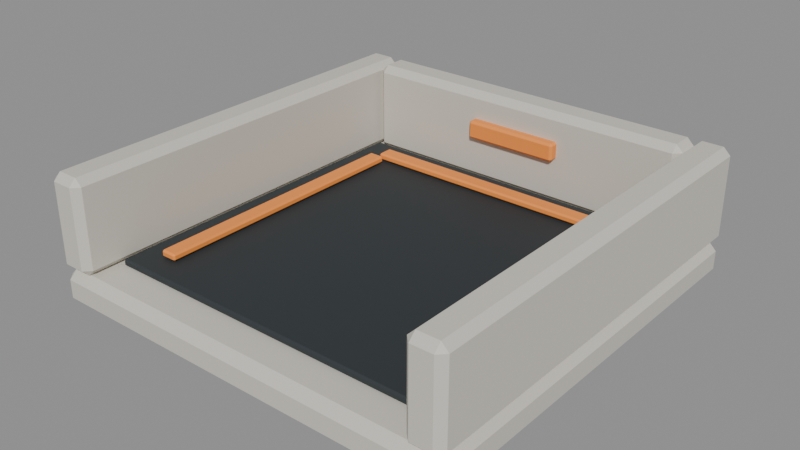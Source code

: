 # Source: usb_dock.blend  (saved by Blender 5.2.44; exported with 4.5.12 LTS)
import bpy
from mathutils import Matrix  # noqa: F401  (used for matrix-valued properties, if any)

bpy.ops.wm.read_factory_settings(use_empty=True)
scene = bpy.context.scene
scene.name = 'Scene'

# ---- materials (node trees are filled in below, after node groups)
mat_lab_warm = bpy.data.materials.new('lab_warm')
mat_lab_warm.use_backface_culling = True
mat_lab_warm.diffuse_color = (0.64, 0.61, 0.54, 1.0)
mat_lab_dark = bpy.data.materials.new('lab_dark')
mat_lab_dark.use_backface_culling = True
mat_lab_dark.diffuse_color = (0.024, 0.032, 0.037, 1.0)
mat_lab_orange = bpy.data.materials.new('lab_orange')
mat_lab_orange.use_backface_culling = True
mat_lab_orange.diffuse_color = (0.95, 0.3, 0.055, 1.0)

# ---- material node trees
mat_lab_warm.use_nodes = True; mat_lab_warm.node_tree.nodes.clear()
_N = mat_lab_warm.node_tree.nodes; _L = mat_lab_warm.node_tree.links
n0 = _N.new('ShaderNodeBsdfPrincipled'); n0.name = 'Principled BSDF'; n0.location = (-200, 100)
n0.inputs[0].default_value = (0.64, 0.61, 0.54, 1.0)
n0.inputs[2].default_value = 0.68
n0.inputs[10].default_value = 0.005
n1 = _N.new('ShaderNodeOutputMaterial'); n1.name = 'Material Output'; n1.location = (200, 100)
_L.new(n0.outputs[0], n1.inputs[0])
n1.is_active_output = True
mat_lab_dark.use_nodes = True; mat_lab_dark.node_tree.nodes.clear()
_N = mat_lab_dark.node_tree.nodes; _L = mat_lab_dark.node_tree.links
n0 = _N.new('ShaderNodeBsdfPrincipled'); n0.name = 'Principled BSDF'; n0.location = (-200, 100)
n0.inputs[0].default_value = (0.024, 0.032, 0.037, 1.0)
n0.inputs[2].default_value = 0.68
n0.inputs[10].default_value = 0.005
n1 = _N.new('ShaderNodeOutputMaterial'); n1.name = 'Material Output'; n1.location = (200, 100)
_L.new(n0.outputs[0], n1.inputs[0])
n1.is_active_output = True
mat_lab_orange.use_nodes = True; mat_lab_orange.node_tree.nodes.clear()
_N = mat_lab_orange.node_tree.nodes; _L = mat_lab_orange.node_tree.links
n0 = _N.new('ShaderNodeBsdfPrincipled'); n0.name = 'Principled BSDF'; n0.location = (-200, 100)
n0.inputs[0].default_value = (0.95, 0.3, 0.055, 1.0)
n0.inputs[2].default_value = 0.68
n0.inputs[10].default_value = 0.005
n1 = _N.new('ShaderNodeOutputMaterial'); n1.name = 'Material Output'; n1.location = (200, 100)
_L.new(n0.outputs[0], n1.inputs[0])
n1.is_active_output = True

# ---- meshes
me_dock_housing_mesh = bpy.data.meshes.new('dock_housing_mesh')
me_dock_housing_mesh.from_pydata([(-0.0864, -0.0864, -0.0075), (-0.0864, -0.09, -0.0039), (-0.09, -0.0864, -0.0039), (-0.0864, -0.09, 0.0039), (-0.0864, -0.0864, 0.0075), (-0.09, -0.0864, 0.0039), (-0.0864, 0.0864, -0.0075), (-0.09, 0.0864, -0.0039), (-0.0864, 0.09, -0.0039), (-0.0864, 0.0864, 0.0075), (-0.0864, 0.09, 0.0039), (-0.09, 0.0864, 0.0039), (0.0864, -0.0864, -0.0075), (0.09, -0.0864, -0.0039), (0.0864, -0.09, -0.0039), (0.0864, -0.0864, 0.0075), (0.0864, -0.09, 0.0039), (0.09, -0.0864, 0.0039), (0.0864, 0.0864, -0.0075), (0.0864, 0.09, -0.0039), (0.09, 0.0864, -0.0039), (0.0864, 0.0864, 0.0075), (0.09, 0.0864, 0.0039), (0.0864, 0.09, 0.0039), (-0.087, -0.087, 0.0075), (-0.087, -0.09, 0.0105), (-0.09, -0.087, 0.0105), (-0.087, -0.09, 0.0445), (-0.087, -0.087, 0.0475), (-0.09, -0.087, 0.0445), (-0.087, 0.087, 0.0075), (-0.09, 0.087, 0.0105), (-0.087, 0.09, 0.0105), (-0.087, 0.087, 0.0475), (-0.087, 0.09, 0.0445), (-0.09, 0.087, 0.0445), (-0.078, -0.087, 0.0075), (-0.075, -0.087, 0.0105), (-0.078, -0.09, 0.0105), (-0.078, -0.087, 0.0475), (-0.078, -0.09, 0.0445), (-0.075, -0.087, 0.0445), (-0.078, 0.087, 0.0075), (-0.078, 0.09, 0.0105), (-0.075, 0.087, 0.0105), (-0.078, 0.087, 0.0475), (-0.075, 0.087, 0.0445), (-0.078, 0.09, 0.0445), (0.078, -0.087, 0.0075), (0.078, -0.09, 0.0105), (0.075, -0.087, 0.0105), (0.078, -0.09, 0.0445), (0.078, -0.087, 0.0475), (0.075, -0.087, 0.0445), (0.078, 0.087, 0.0075), (0.075, 0.087, 0.0105), (0.078, 0.09, 0.0105), (0.078, 0.087, 0.0475), (0.078, 0.09, 0.0445), (0.075, 0.087, 0.0445), (0.087, -0.087, 0.0075), (0.09, -0.087, 0.0105), (0.087, -0.09, 0.0105), (0.087, -0.087, 0.0475), (0.087, -0.09, 0.0445), (0.09, -0.087, 0.0445), (0.087, 0.087, 0.0075), (0.087, 0.09, 0.0105), (0.09, 0.087, 0.0105), (0.087, 0.087, 0.0475), (0.09, 0.087, 0.0445), (0.087, 0.09, 0.0445), (-0.072, 0.078, 0.0075), (-0.072, 0.075, 0.0105), (-0.075, 0.078, 0.0105), (-0.072, 0.075, 0.0445), (-0.072, 0.078, 0.0475), (-0.075, 0.078, 0.0445), (-0.072, 0.087, 0.0075), (-0.075, 0.087, 0.0105), (-0.072, 0.09, 0.0105), (-0.072, 0.087, 0.0475), (-0.072, 0.09, 0.0445), (-0.075, 0.087, 0.0445), (0.072, 0.078, 0.0075), (0.075, 0.078, 0.0105), (0.072, 0.075, 0.0105), (0.072, 0.078, 0.0475), (0.072, 0.075, 0.0445), (0.075, 0.078, 0.0445), (0.072, 0.087, 0.0075), (0.072, 0.09, 0.0105), (0.075, 0.087, 0.0105), (0.072, 0.087, 0.0475), (0.075, 0.087, 0.0445), (0.072, 0.09, 0.0445)], [], [(0, 1, 2), (3, 4, 5), (6, 7, 8), (9, 10, 11), (12, 13, 14), (15, 16, 17), (18, 19, 20), (21, 22, 23), (6, 0, 2, 7), (1, 3, 5, 2), (4, 9, 11, 5), (10, 8, 7, 11), (18, 6, 8, 19), (9, 21, 23, 10), (22, 20, 19, 23), (12, 18, 20, 13), (21, 15, 17, 22), (16, 14, 13, 17), (0, 12, 14, 1), (15, 4, 3, 16), (6, 18, 12, 0), (2, 5, 11, 7), (14, 16, 3, 1), (21, 9, 4, 15), (8, 10, 23, 19), (20, 22, 17, 13), (24, 25, 26), (27, 28, 29), (30, 31, 32), (33, 34, 35), (36, 37, 38), (39, 40, 41), (42, 43, 44), (45, 46, 47), (30, 24, 26, 31), (25, 27, 29, 26), (28, 33, 35, 29), (34, 32, 31, 35), (42, 30, 32, 43), (33, 45, 47, 34), (46, 44, 43, 47), (36, 42, 44, 37), (45, 39, 41, 46), (40, 38, 37, 41), (24, 36, 38, 25), (39, 28, 27, 40), (30, 42, 36, 24), (26, 29, 35, 31), (38, 40, 27, 25), (45, 33, 28, 39), (32, 34, 47, 43), (44, 46, 41, 37), (48, 49, 50), (51, 52, 53), (54, 55, 56), (57, 58, 59), (60, 61, 62), (63, 64, 65), (66, 67, 68), (69, 70, 71), (54, 48, 50, 55), (49, 51, 53, 50), (52, 57, 59, 53), (58, 56, 55, 59), (66, 54, 56, 67), (57, 69, 71, 58), (70, 68, 67, 71), (60, 66, 68, 61), (69, 63, 65, 70), (64, 62, 61, 65), (48, 60, 62, 49), (63, 52, 51, 64), (54, 66, 60, 48), (50, 53, 59, 55), (62, 64, 51, 49), (69, 57, 52, 63), (56, 58, 71, 67), (68, 70, 65, 61), (72, 73, 74), (75, 76, 77), (78, 79, 80), (81, 82, 83), (84, 85, 86), (87, 88, 89), (90, 91, 92), (93, 94, 95), (78, 72, 74, 79), (73, 75, 77, 74), (76, 81, 83, 77), (82, 80, 79, 83), (90, 78, 80, 91), (81, 93, 95, 82), (94, 92, 91, 95), (84, 90, 92, 85), (93, 87, 89, 94), (88, 86, 85, 89), (72, 84, 86, 73), (87, 76, 75, 88), (78, 90, 84, 72), (74, 77, 83, 79), (86, 88, 75, 73), (93, 81, 76, 87), (80, 82, 95, 91), (92, 94, 89, 85)])
_uv = me_dock_housing_mesh.uv_layers.new(name='UVMap')
_uv.uv.foreach_set('vector', [0.13, 0.745, 0.13, 0.75, 0.125, 0.745, 0.565, 0.995, 0.625, 0.995, 0.565, 1.0, 0.13, 0.505, 0.125, 0.505, 0.13, 0.5, 0.625, 0.2517, 0.565, 0.255, 0.565, 0.2462, 0.37, 0.745, 0.42, 0.745, 0.4025, 0.7525, 0.6275, 0.75, 0.565, 0.755, 0.565, 0.7462, 0.37, 0.505, 0.4025, 0.4975, 0.42, 0.505, 0.6275, 0.5025, 0.565, 0.505, 0.565, 0.4962, 0.13, 0.505, 0.13, 0.745, 0.125, 0.745, 0.125, 0.505, 0.435, 0.0, 0.565, 0.0, 0.565, 0.005, 0.435, 0.005, 0.625, 0.005, 0.625, 0.2517, 0.565, 0.2462, 0.565, 0.005, 0.565, 0.255, 0.435, 0.255, 0.435, 0.245, 0.565, 0.2462, 0.37, 0.505, 0.13, 0.505, 0.13, 0.5, 0.4025, 0.4975, 0.625, 0.2517, 0.6275, 0.5025, 0.565, 0.4962, 0.565, 0.255, 0.565, 0.505, 0.42, 0.505, 0.4025, 0.4975, 0.565, 0.4962, 0.37, 0.745, 0.37, 0.505, 0.42, 0.505, 0.42, 0.745, 0.6275, 0.5025, 0.6275, 0.75, 0.565, 0.7462, 0.565, 0.505, 0.565, 0.755, 0.4025, 0.7525, 0.42, 0.745, 0.565, 0.7462, 0.13, 0.745, 0.37, 0.745, 0.4025, 0.7525, 0.13, 0.75, 0.6275, 0.75, 0.625, 0.995, 0.565, 0.995, 0.565, 0.755, 0.13, 0.505, 0.37, 0.505, 0.37, 0.745, 0.13, 0.745, 0.435, 0.005, 0.565, 0.005, 0.565, 0.2462, 0.435, 0.245, 0.4025, 0.7525, 0.565, 0.755, 0.565, 0.995, 0.435, 0.995, 0.6275, 0.5025, 0.87, 0.505, 0.87, 0.745, 0.6275, 0.75, 0.435, 0.255, 0.565, 0.255, 0.565, 0.4962, 0.4025, 0.4975, 0.42, 0.505, 0.565, 0.505, 0.565, 0.7462, 0.42, 0.745, 0.175, 0.7458, 0.175, 0.75, 0.125, 0.7458, 0.6063, 0.95, 0.625, 0.95, 0.6062, 1.0, 0.175, 0.5042, 0.125, 0.5042, 0.175, 0.5, 0.625, 0.2819, 0.6063, 0.3, 0.6063, 0.2469, 0.325, 0.7458, 0.3891, 0.7458, 0.3594, 0.775, 0.65, 0.7729, 0.6063, 0.8, 0.6063, 0.7469, 0.325, 0.5042, 0.3594, 0.475, 0.3891, 0.5042, 0.65, 0.4906, 0.6063, 0.5042, 0.6063, 0.4625, 0.175, 0.5042, 0.175, 0.7458, 0.125, 0.7458, 0.125, 0.5042, 0.3938, 0.0, 0.6062, 0.0, 0.6063, 0.004167, 0.3938, 0.004167, 0.625, 0.004167, 0.625, 0.2819, 0.6063, 0.2469, 0.6063, 0.004167, 0.6063, 0.3, 0.3937, 0.3, 0.3938, 0.2458, 0.6063, 0.2469, 0.325, 0.5042, 0.175, 0.5042, 0.175, 0.5, 0.3594, 0.475, 0.625, 0.2819, 0.65, 0.4906, 0.6063, 0.4625, 0.6063, 0.3, 0.6063, 0.5042, 0.3891, 0.5042, 0.3594, 0.475, 0.6063, 0.4625, 0.325, 0.7458, 0.325, 0.5042, 0.3891, 0.5042, 0.3891, 0.7458, 0.65, 0.4906, 0.65, 0.7729, 0.6063, 0.7469, 0.6063, 0.5042, 0.6063, 0.8, 0.3594, 0.775, 0.3891, 0.7458, 0.6063, 0.7469, 0.175, 0.7458, 0.325, 0.7458, 0.3594, 0.775, 0.175, 0.75, 0.65, 0.7729, 0.625, 0.95, 0.6063, 0.95, 0.6063, 0.8, 0.175, 0.5042, 0.325, 0.5042, 0.325, 0.7458, 0.175, 0.7458, 0.3938, 0.004167, 0.6063, 0.004167, 0.6063, 0.2469, 0.3938, 0.2458, 0.3594, 0.775, 0.6063, 0.8, 0.6063, 0.95, 0.3937, 0.95, 0.65, 0.4906, 0.825, 0.5042, 0.825, 0.7458, 0.65, 0.7729, 0.3937, 0.3, 0.6063, 0.3, 0.6063, 0.4625, 0.3594, 0.475, 0.3891, 0.5042, 0.6063, 0.5042, 0.6063, 0.7469, 0.3891, 0.7458, 0.175, 0.7458, 0.175, 0.75, 0.125, 0.7458, 0.6063, 0.95, 0.625, 0.95, 0.6062, 1.0, 0.175, 0.5042, 0.125, 0.5042, 0.175, 0.5, 0.625, 0.2819, 0.6063, 0.3, 0.6063, 0.2469, 0.325, 0.7458, 0.3891, 0.7458, 0.3594, 0.775, 0.65, 0.7729, 0.6063, 0.8, 0.6063, 0.7469, 0.325, 0.5042, 0.3594, 0.475, 0.3891, 0.5042, 0.65, 0.4906, 0.6063, 0.5042, 0.6063, 0.4625, 0.175, 0.5042, 0.175, 0.7458, 0.125, 0.7458, 0.125, 0.5042, 0.3938, 0.0, 0.6062, 0.0, 0.6063, 0.004167, 0.3938, 0.004167, 0.625, 0.004167, 0.625, 0.2819, 0.6063, 0.2469, 0.6063, 0.004167, 0.6063, 0.3, 0.3937, 0.3, 0.3938, 0.2458, 0.6063, 0.2469, 0.325, 0.5042, 0.175, 0.5042, 0.175, 0.5, 0.3594, 0.475, 0.625, 0.2819, 0.65, 0.4906, 0.6063, 0.4625, 0.6063, 0.3, 0.6063, 0.5042, 0.3891, 0.5042, 0.3594, 0.475, 0.6063, 0.4625, 0.325, 0.7458, 0.325, 0.5042, 0.3891, 0.5042, 0.3891, 0.7458, 0.65, 0.4906, 0.65, 0.7729, 0.6063, 0.7469, 0.6063, 0.5042, 0.6063, 0.8, 0.3594, 0.775, 0.3891, 0.7458, 0.6063, 0.7469, 0.175, 0.7458, 0.325, 0.7458, 0.3594, 0.775, 0.175, 0.75, 0.65, 0.7729, 0.625, 0.95, 0.6063, 0.95, 0.6063, 0.8, 0.175, 0.5042, 0.325, 0.5042, 0.325, 0.7458, 0.175, 0.7458, 0.3938, 0.004167, 0.6063, 0.004167, 0.6063, 0.2469, 0.3938, 0.2458, 0.3594, 0.775, 0.6063, 0.8, 0.6063, 0.95, 0.3937, 0.95, 0.65, 0.4906, 0.825, 0.5042, 0.825, 0.7458, 0.65, 0.7729, 0.3937, 0.3, 0.6063, 0.3, 0.6063, 0.4625, 0.3594, 0.475, 0.3891, 0.5042, 0.6063, 0.5042, 0.6063, 0.7469, 0.3891, 0.7458, 0.13, 0.7, 0.13, 0.75, 0.125, 0.7, 0.6062, 0.995, 0.625, 0.995, 0.6062, 1.0, 0.13, 0.55, 0.125, 0.55, 0.13, 0.5, 0.625, 0.2367, 0.6062, 0.255, 0.6063, 0.2125, 0.37, 0.7, 0.3891, 0.7, 0.3819, 0.7525, 0.6275, 0.7275, 0.6062, 0.755, 0.6063, 0.7125, 0.37, 0.55, 0.3819, 0.4975, 0.3891, 0.55, 0.6275, 0.5362, 0.6063, 0.55, 0.6062, 0.4963, 0.13, 0.55, 0.13, 0.7, 0.125, 0.7, 0.125, 0.55, 0.3938, 0.0, 0.6062, 0.0, 0.6063, 0.05, 0.3937, 0.05, 0.625, 0.05, 0.625, 0.2367, 0.6063, 0.2125, 0.6063, 0.05, 0.6062, 0.255, 0.3937, 0.255, 0.3937, 0.2, 0.6063, 0.2125, 0.37, 0.55, 0.13, 0.55, 0.13, 0.5, 0.3819, 0.4975, 0.625, 0.2367, 0.6275, 0.5362, 0.6062, 0.4963, 0.6062, 0.255, 0.6063, 0.55, 0.3891, 0.55, 0.3819, 0.4975, 0.6062, 0.4963, 0.37, 0.7, 0.37, 0.55, 0.3891, 0.55, 0.3891, 0.7, 0.6275, 0.5362, 0.6275, 0.7275, 0.6063, 0.7125, 0.6063, 0.55, 0.6062, 0.755, 0.3819, 0.7525, 0.3891, 0.7, 0.6063, 0.7125, 0.13, 0.7, 0.37, 0.7, 0.3819, 0.7525, 0.13, 0.75, 0.6275, 0.7275, 0.625, 0.995, 0.6062, 0.995, 0.6062, 0.755, 0.13, 0.55, 0.37, 0.55, 0.37, 0.7, 0.13, 0.7, 0.3937, 0.05, 0.6063, 0.05, 0.6063, 0.2125, 0.3937, 0.2, 0.3819, 0.7525, 0.6062, 0.755, 0.6062, 0.995, 0.3937, 0.995, 0.6275, 0.5362, 0.87, 0.55, 0.87, 0.7, 0.6275, 0.7275, 0.3937, 0.255, 0.6062, 0.255, 0.6062, 0.4963, 0.3819, 0.4975, 0.3891, 0.55, 0.6063, 0.55, 0.6063, 0.7125, 0.3891, 0.7])
me_dock_housing_mesh.materials.append(mat_lab_warm)
me_dock_housing_mesh.update()
me_dock_bed_mesh = bpy.data.meshes.new('dock_bed_mesh')
me_dock_bed_mesh.from_pydata([(-0.074, -0.074, -0.0015), (-0.074, -0.074, 0.0015), (-0.074, 0.074, -0.0015), (-0.074, 0.074, 0.0015), (0.074, -0.074, -0.0015), (0.074, -0.074, 0.0015), (0.074, 0.074, -0.0015), (0.074, 0.074, 0.0015)], [], [(0, 1, 3, 2), (2, 3, 7, 6), (6, 7, 5, 4), (4, 5, 1, 0), (2, 6, 4, 0), (7, 3, 1, 5)])
_uv = me_dock_bed_mesh.uv_layers.new(name='UVMap')
_uv.uv.foreach_set('vector', [0.375, 0.0, 0.625, 0.0, 0.625, 0.25, 0.375, 0.25, 0.375, 0.25, 0.625, 0.25, 0.625, 0.5, 0.375, 0.5, 0.375, 0.5, 0.625, 0.5, 0.625, 0.75, 0.375, 0.75, 0.375, 0.75, 0.625, 0.75, 0.625, 1.0, 0.375, 1.0, 0.125, 0.5, 0.375, 0.5, 0.375, 0.75, 0.125, 0.75, 0.625, 0.5, 0.875, 0.5, 0.875, 0.75, 0.625, 0.75])
me_dock_bed_mesh.materials.append(mat_lab_dark)
me_dock_bed_mesh.update()
me_dock_accent_trim_mesh = bpy.data.meshes.new('dock_accent_trim_mesh')
me_dock_accent_trim_mesh.from_pydata([(-0.00278, -0.05928, -0.0015), (-0.00278, -0.06, -0.00078), (-0.0035, -0.05928, -0.00078), (-0.00278, -0.06, 0.00078), (-0.00278, -0.05928, 0.0015), (-0.0035, -0.05928, 0.00078), (-0.00278, 0.05928, -0.0015), (-0.0035, 0.05928, -0.00078), (-0.00278, 0.06, -0.00078), (-0.00278, 0.05928, 0.0015), (-0.00278, 0.06, 0.00078), (-0.0035, 0.05928, 0.00078), (0.00278, -0.05928, -0.0015), (0.0035, -0.05928, -0.00078), (0.00278, -0.06, -0.00078), (0.00278, -0.05928, 0.0015), (0.00278, -0.06, 0.00078), (0.0035, -0.05928, 0.00078), (0.00278, 0.05928, -0.0015), (0.00278, 0.06, -0.00078), (0.0035, 0.05928, -0.00078), (0.00278, 0.05928, 0.0015), (0.0035, 0.05928, 0.00078), (0.00278, 0.06, 0.00078), (0.1172, -0.05928, -0.0015), (0.1172, -0.06, -0.00078), (0.1165, -0.05928, -0.00078), (0.1172, -0.06, 0.00078), (0.1172, -0.05928, 0.0015), (0.1165, -0.05928, 0.00078), (0.1172, 0.05928, -0.0015), (0.1165, 0.05928, -0.00078), (0.1172, 0.06, -0.00078), (0.1172, 0.05928, 0.0015), (0.1172, 0.06, 0.00078), (0.1165, 0.05928, 0.00078), (0.1228, -0.05928, -0.0015), (0.1235, -0.05928, -0.00078), (0.1228, -0.06, -0.00078), (0.1228, -0.05928, 0.0015), (0.1228, -0.06, 0.00078), (0.1235, -0.05928, 0.00078), (0.1228, 0.05928, -0.0015), (0.1228, 0.06, -0.00078), (0.1235, 0.05928, -0.00078), (0.1228, 0.05928, 0.0015), (0.1235, 0.05928, 0.00078), (0.1228, 0.06, 0.00078), (0.00072, 0.06222, -0.0015), (0.00072, 0.0615, -0.00078), (0.0, 0.06222, -0.00078), (0.00072, 0.0615, 0.00078), (0.00072, 0.06222, 0.0015), (0.0, 0.06222, 0.00078), (0.00072, 0.06778, -0.0015), (0.0, 0.06778, -0.00078), (0.00072, 0.0685, -0.00078), (0.00072, 0.06778, 0.0015), (0.00072, 0.0685, 0.00078), (0.0, 0.06778, 0.00078), (0.1193, 0.06222, -0.0015), (0.12, 0.06222, -0.00078), (0.1193, 0.0615, -0.00078), (0.1193, 0.06222, 0.0015), (0.1193, 0.0615, 0.00078), (0.12, 0.06222, 0.00078), (0.1193, 0.06778, -0.0015), (0.1193, 0.0685, -0.00078), (0.12, 0.06778, -0.00078), (0.1193, 0.06778, 0.0015), (0.12, 0.06778, 0.00078), (0.1193, 0.0685, 0.00078)], [], [(0, 1, 2), (3, 4, 5), (6, 7, 8), (9, 10, 11), (12, 13, 14), (15, 16, 17), (18, 19, 20), (21, 22, 23), (6, 0, 2, 7), (1, 3, 5, 2), (4, 9, 11, 5), (10, 8, 7, 11), (18, 6, 8, 19), (9, 21, 23, 10), (22, 20, 19, 23), (12, 18, 20, 13), (21, 15, 17, 22), (16, 14, 13, 17), (0, 12, 14, 1), (15, 4, 3, 16), (6, 18, 12, 0), (2, 5, 11, 7), (14, 16, 3, 1), (21, 9, 4, 15), (8, 10, 23, 19), (20, 22, 17, 13), (24, 25, 26), (27, 28, 29), (30, 31, 32), (33, 34, 35), (36, 37, 38), (39, 40, 41), (42, 43, 44), (45, 46, 47), (30, 24, 26, 31), (25, 27, 29, 26), (28, 33, 35, 29), (34, 32, 31, 35), (42, 30, 32, 43), (33, 45, 47, 34), (46, 44, 43, 47), (36, 42, 44, 37), (45, 39, 41, 46), (40, 38, 37, 41), (24, 36, 38, 25), (39, 28, 27, 40), (30, 42, 36, 24), (26, 29, 35, 31), (38, 40, 27, 25), (45, 33, 28, 39), (32, 34, 47, 43), (44, 46, 41, 37), (48, 49, 50), (51, 52, 53), (54, 55, 56), (57, 58, 59), (60, 61, 62), (63, 64, 65), (66, 67, 68), (69, 70, 71), (54, 48, 50, 55), (49, 51, 53, 50), (52, 57, 59, 53), (58, 56, 55, 59), (66, 54, 56, 67), (57, 69, 71, 58), (70, 68, 67, 71), (60, 66, 68, 61), (69, 63, 65, 70), (64, 62, 61, 65), (48, 60, 62, 49), (63, 52, 51, 64), (54, 66, 60, 48), (50, 53, 59, 55), (62, 64, 51, 49), (69, 57, 52, 63), (56, 58, 71, 67), (68, 70, 65, 61)])
_uv = me_dock_accent_trim_mesh.uv_layers.new(name='UVMap')
_uv.uv.foreach_set('vector', [0.1507, 0.7485, 0.1507, 0.75, 0.125, 0.7485, 0.565, 0.9743, 0.625, 0.9743, 0.565, 1.0, 0.1507, 0.5015, 0.125, 0.5015, 0.1507, 0.5, 0.625, 0.2666, 0.565, 0.2757, 0.565, 0.2489, 0.3493, 0.7485, 0.42, 0.7485, 0.3921, 0.7629, 0.6379, 0.7621, 0.565, 0.7757, 0.565, 0.7489, 0.3493, 0.5015, 0.3921, 0.4871, 0.42, 0.5015, 0.6379, 0.4947, 0.565, 0.5015, 0.565, 0.4807, 0.1507, 0.5015, 0.1507, 0.7485, 0.125, 0.7485, 0.125, 0.5015, 0.435, 0.0, 0.565, 0.0, 0.565, 0.0015, 0.435, 0.0015, 0.625, 0.0015, 0.625, 0.2666, 0.565, 0.2489, 0.565, 0.0015, 0.565, 0.2757, 0.435, 0.2757, 0.435, 0.2485, 0.565, 0.2489, 0.3493, 0.5015, 0.1507, 0.5015, 0.1507, 0.5, 0.3921, 0.4871, 0.625, 0.2666, 0.6379, 0.4947, 0.565, 0.4807, 0.565, 0.2757, 0.565, 0.5015, 0.42, 0.5015, 0.3921, 0.4871, 0.565, 0.4807, 0.3493, 0.7485, 0.3493, 0.5015, 0.42, 0.5015, 0.42, 0.7485, 0.6379, 0.4947, 0.6379, 0.7621, 0.565, 0.7489, 0.565, 0.5015, 0.565, 0.7757, 0.3921, 0.7629, 0.42, 0.7485, 0.565, 0.7489, 0.1507, 0.7485, 0.3493, 0.7485, 0.3921, 0.7629, 0.1507, 0.75, 0.6379, 0.7621, 0.625, 0.9743, 0.565, 0.9743, 0.565, 0.7757, 0.1507, 0.5015, 0.3493, 0.5015, 0.3493, 0.7485, 0.1507, 0.7485, 0.435, 0.0015, 0.565, 0.0015, 0.565, 0.2489, 0.435, 0.2485, 0.3921, 0.7629, 0.565, 0.7757, 0.565, 0.9743, 0.435, 0.9743, 0.6379, 0.4947, 0.8493, 0.5015, 0.8493, 0.7485, 0.6379, 0.7621, 0.435, 0.2757, 0.565, 0.2757, 0.565, 0.4807, 0.3921, 0.4871, 0.42, 0.5015, 0.565, 0.5015, 0.565, 0.7489, 0.42, 0.7485, 0.1507, 0.7485, 0.1507, 0.75, 0.125, 0.7485, 0.565, 0.9743, 0.625, 0.9743, 0.565, 1.0, 0.1507, 0.5015, 0.125, 0.5015, 0.1507, 0.5, 0.625, 0.2666, 0.565, 0.2757, 0.565, 0.2489, 0.3493, 0.7485, 0.42, 0.7485, 0.3921, 0.7629, 0.6379, 0.7621, 0.565, 0.7757, 0.565, 0.7489, 0.3493, 0.5015, 0.3921, 0.4871, 0.42, 0.5015, 0.6379, 0.4947, 0.565, 0.5015, 0.565, 0.4807, 0.1507, 0.5015, 0.1507, 0.7485, 0.125, 0.7485, 0.125, 0.5015, 0.435, 0.0, 0.565, 0.0, 0.565, 0.0015, 0.435, 0.0015, 0.625, 0.0015, 0.625, 0.2666, 0.565, 0.2489, 0.565, 0.0015, 0.565, 0.2757, 0.435, 0.2757, 0.435, 0.2485, 0.565, 0.2489, 0.3493, 0.5015, 0.1507, 0.5015, 0.1507, 0.5, 0.3921, 0.4871, 0.625, 0.2666, 0.6379, 0.4947, 0.565, 0.4807, 0.565, 0.2757, 0.565, 0.5015, 0.42, 0.5015, 0.3921, 0.4871, 0.565, 0.4807, 0.3493, 0.7485, 0.3493, 0.5015, 0.42, 0.5015, 0.42, 0.7485, 0.6379, 0.4947, 0.6379, 0.7621, 0.565, 0.7489, 0.565, 0.5015, 0.565, 0.7757, 0.3921, 0.7629, 0.42, 0.7485, 0.565, 0.7489, 0.1507, 0.7485, 0.3493, 0.7485, 0.3921, 0.7629, 0.1507, 0.75, 0.6379, 0.7621, 0.625, 0.9743, 0.565, 0.9743, 0.565, 0.7757, 0.1507, 0.5015, 0.3493, 0.5015, 0.3493, 0.7485, 0.1507, 0.7485, 0.435, 0.0015, 0.565, 0.0015, 0.565, 0.2489, 0.435, 0.2485, 0.3921, 0.7629, 0.565, 0.7757, 0.565, 0.9743, 0.435, 0.9743, 0.6379, 0.4947, 0.8493, 0.5015, 0.8493, 0.7485, 0.6379, 0.7621, 0.435, 0.2757, 0.565, 0.2757, 0.565, 0.4807, 0.3921, 0.4871, 0.42, 0.5015, 0.565, 0.5015, 0.565, 0.7489, 0.42, 0.7485, 0.1265, 0.7243, 0.1265, 0.75, 0.125, 0.7243, 0.565, 0.9985, 0.625, 0.9985, 0.565, 1.0, 0.1265, 0.5257, 0.125, 0.5257, 0.1265, 0.5, 0.625, 0.2424, 0.565, 0.2515, 0.565, 0.2307, 0.3735, 0.7243, 0.42, 0.7243, 0.4042, 0.7508, 0.6257, 0.7379, 0.565, 0.7515, 0.565, 0.7307, 0.3735, 0.5257, 0.4042, 0.4992, 0.42, 0.5257, 0.6257, 0.5189, 0.565, 0.5257, 0.565, 0.4989, 0.1265, 0.5257, 0.1265, 0.7243, 0.125, 0.7243, 0.125, 0.5257, 0.435, 0.0, 0.565, 0.0, 0.565, 0.02571, 0.435, 0.02571, 0.625, 0.02571, 0.625, 0.2424, 0.565, 0.2307, 0.565, 0.02571, 0.565, 0.2515, 0.435, 0.2515, 0.435, 0.2243, 0.565, 0.2307, 0.3735, 0.5257, 0.1265, 0.5257, 0.1265, 0.5, 0.4042, 0.4992, 0.625, 0.2424, 0.6257, 0.5189, 0.565, 0.4989, 0.565, 0.2515, 0.565, 0.5257, 0.42, 0.5257, 0.4042, 0.4992, 0.565, 0.4989, 0.3735, 0.7243, 0.3735, 0.5257, 0.42, 0.5257, 0.42, 0.7243, 0.6257, 0.5189, 0.6257, 0.7379, 0.565, 0.7307, 0.565, 0.5257, 0.565, 0.7515, 0.4042, 0.7508, 0.42, 0.7243, 0.565, 0.7307, 0.1265, 0.7243, 0.3735, 0.7243, 0.4042, 0.7508, 0.1265, 0.75, 0.6257, 0.7379, 0.625, 0.9985, 0.565, 0.9985, 0.565, 0.7515, 0.1265, 0.5257, 0.3735, 0.5257, 0.3735, 0.7243, 0.1265, 0.7243, 0.435, 0.02571, 0.565, 0.02571, 0.565, 0.2307, 0.435, 0.2243, 0.4042, 0.7508, 0.565, 0.7515, 0.565, 0.9985, 0.435, 0.9985, 0.6257, 0.5189, 0.8735, 0.5257, 0.8735, 0.7243, 0.6257, 0.7379, 0.435, 0.2515, 0.565, 0.2515, 0.565, 0.4989, 0.4042, 0.4992, 0.42, 0.5257, 0.565, 0.5257, 0.565, 0.7307, 0.42, 0.7243])
me_dock_accent_trim_mesh.materials.append(mat_lab_orange)
me_dock_accent_trim_mesh.update()
me_dock_indicator_lens_mesh = bpy.data.meshes.new('dock_indicator_lens_mesh')
me_dock_indicator_lens_mesh.from_pydata([(-0.021, -0.0035, -0.004), (-0.021, -0.0035, 0.004), (-0.021, 0.0035, -0.004), (-0.021, 0.0035, 0.004), (0.021, -0.0035, -0.004), (0.021, -0.0035, 0.004), (0.021, 0.0035, -0.004), (0.021, 0.0035, 0.004)], [], [(0, 1, 3, 2), (2, 3, 7, 6), (6, 7, 5, 4), (4, 5, 1, 0), (2, 6, 4, 0), (7, 3, 1, 5)])
_uv = me_dock_indicator_lens_mesh.uv_layers.new(name='UVMap')
_uv.uv.foreach_set('vector', [0.375, 0.0, 0.625, 0.0, 0.625, 0.25, 0.375, 0.25, 0.375, 0.25, 0.625, 0.25, 0.625, 0.5, 0.375, 0.5, 0.375, 0.5, 0.625, 0.5, 0.625, 0.75, 0.375, 0.75, 0.375, 0.75, 0.625, 0.75, 0.625, 1.0, 0.375, 1.0, 0.125, 0.5, 0.375, 0.5, 0.375, 0.75, 0.125, 0.75, 0.625, 0.5, 0.875, 0.5, 0.875, 0.75, 0.625, 0.75])
me_dock_indicator_lens_mesh.materials.append(mat_lab_orange)
me_dock_indicator_lens_mesh.update()

# ---- objects
ob_usb_dock = bpy.data.objects.new('usb_dock', None)
ob_dock_housing = bpy.data.objects.new('dock_housing', me_dock_housing_mesh)
ob_dock_bed = bpy.data.objects.new('dock_bed', me_dock_bed_mesh)
ob_dock_accent_trim = bpy.data.objects.new('dock_accent_trim', me_dock_accent_trim_mesh)
ob_dock_indicator_lens = bpy.data.objects.new('dock_indicator_lens', me_dock_indicator_lens_mesh)
ob_anchor_usb_seated = bpy.data.objects.new('anchor_usb_seated', None)
ob_anchor_mount = bpy.data.objects.new('anchor_mount', None)

# ---- transforms, parenting, visibility, modifiers, constraints
ob_usb_dock.location = (0.0, 0.0, 0.0)
ob_usb_dock.empty_display_size = 0.025
ob_dock_housing.parent = ob_usb_dock
ob_dock_housing.location = (0.0, 0.0, 0.0075)
ob_dock_bed.parent = ob_usb_dock
ob_dock_bed.location = (0.0, 0.0, 0.0165)
_m = ob_dock_bed.modifiers.new('edge_bevel', 'BEVEL')
_m.width = 0.00072
_m.width_pct = 0.00072
ob_dock_accent_trim.parent = ob_usb_dock
ob_dock_accent_trim.location = (-0.06, -0.004, 0.02)
ob_dock_indicator_lens.parent = ob_usb_dock
ob_dock_indicator_lens.location = (0.0, 0.0746, 0.039)
_m = ob_dock_indicator_lens.modifiers.new('edge_bevel', 'BEVEL')
_m.width = 0.001
_m.width_pct = 0.001
ob_anchor_usb_seated.parent = ob_usb_dock
ob_anchor_usb_seated.location = (0.0, 0.0, 0.0292)
ob_anchor_usb_seated.empty_display_size = 0.025
ob_anchor_mount.parent = ob_usb_dock
ob_anchor_mount.location = (0.0, 0.0, 0.0)
ob_anchor_mount.empty_display_size = 0.025

# ---- collection membership
scene.collection.objects.link(ob_usb_dock)
scene.collection.objects.link(ob_dock_housing)
scene.collection.objects.link(ob_dock_bed)
scene.collection.objects.link(ob_dock_accent_trim)
scene.collection.objects.link(ob_dock_indicator_lens)
scene.collection.objects.link(ob_anchor_usb_seated)
scene.collection.objects.link(ob_anchor_mount)

# ---- scene / render settings (as saved in the file)
scene.frame_start = 1; scene.frame_end = 250; scene.frame_set(1)
scene.render.engine = 'BLENDER_EEVEE_NEXT'
scene.render.bake_bias = 0.0
scene.render.bake_samples = 0
scene.render.compositor_device = 'GPU'
scene.eevee.use_volume_custom_range = False
scene.eevee.fast_gi_thickness_near = 0.1
scene.eevee.fast_gi_thickness_far = 0.0
scene.eevee.ray_tracing_options.screen_trace_thickness = 0.1
bpy.context.view_layer.update()

# ---- added for rendering (the .blend has no active camera and no usable light): camera, sun + grey world if the file has none
cam_auto = bpy.data.cameras.new('AutoCamera')
cam_auto.lens = 50.0
cam_auto.sensor_width = 36.0
cam_auto.clip_end = 1000.0
ob_auto_camera = bpy.data.objects.new('AutoCamera', cam_auto)
scene.collection.objects.link(ob_auto_camera)
ob_auto_camera.location = (0.240958, -0.28915, 0.220267)
ob_auto_camera.rotation_euler = (1.09748, -7.21219e-08, 0.694738)
scene.camera = ob_auto_camera
light_auto_sun = bpy.data.lights.new('AutoSun', 'SUN')
light_auto_sun.energy = 3.0
light_auto_sun.angle = 0.0523599
ob_auto_sun = bpy.data.objects.new('AutoSun', light_auto_sun)
scene.collection.objects.link(ob_auto_sun)
ob_auto_sun.rotation_euler = (0.872665, 0.174533, 0.523599)
if scene.world is None:
    world_auto = bpy.data.worlds.new('AutoWorld')
    world_auto.color = (0.3, 0.3, 0.3)
    scene.world = world_auto
bpy.context.view_layer.update()
